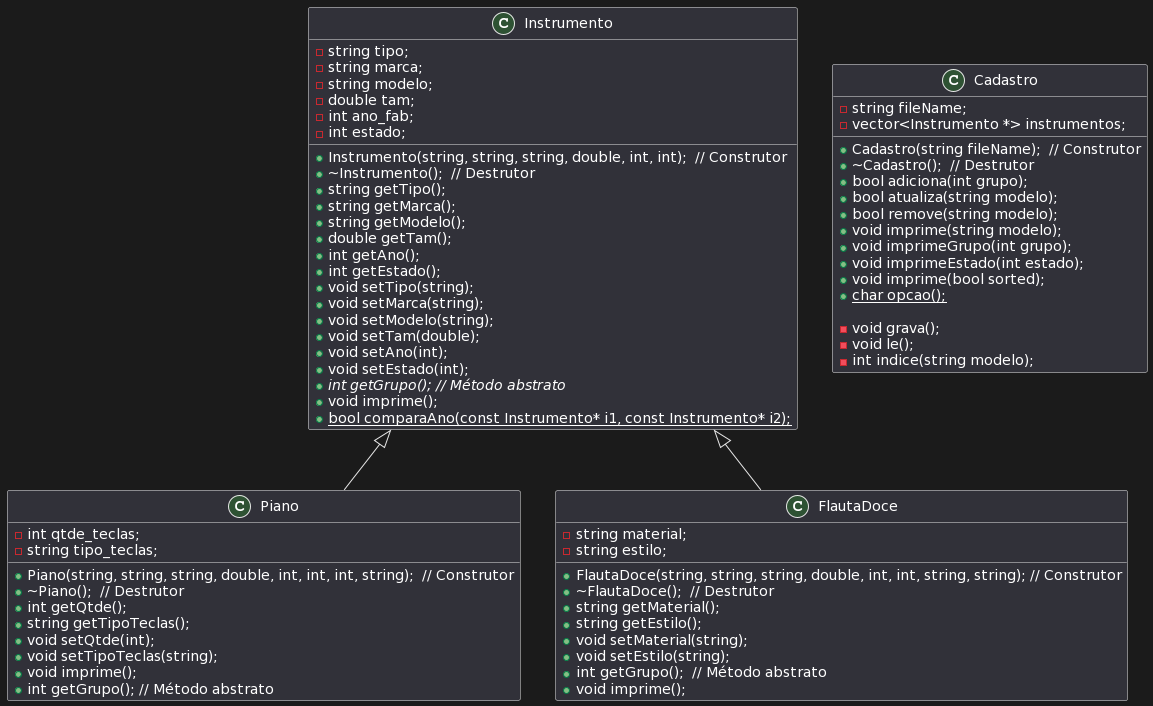

The diagram above was rendered by PlantUML. Its source (embedded in the PNG):
@startuml
class Instrumento {
        + Instrumento(string, string, string, double, int, int);  // Construtor
        + ~Instrumento();  // Destrutor
        + string getTipo();
        + string getMarca();
        + string getModelo();
        + double getTam();
        + int getAno();
        + int getEstado();
        + void setTipo(string);
        + void setMarca(string);
        + void setModelo(string);
        + void setTam(double);
        + void setAno(int);
        + void setEstado(int);
        + int getGrupo(); {abstract} // Método abstrato
        + void imprime();
        + bool comparaAno(const Instrumento* i1, const Instrumento* i2); {static}
        - string tipo;
        - string marca;
        - string modelo;
        - double tam;
        - int ano_fab;
        - int estado;


}

Instrumento <|-- Piano 
Instrumento <|-- FlautaDoce

class Piano {
        + Piano(string, string, string, double, int, int, int, string);  // Construtor
        + ~Piano();  // Destrutor
        + int getQtde();
        + string getTipoTeclas();
        + void setQtde(int);
        + void setTipoTeclas(string);
        + void imprime();
        + int getGrupo(); // Método abstrato
        - int qtde_teclas;
        - string tipo_teclas;

}

class FlautaDoce {
        + FlautaDoce(string, string, string, double, int, int, string, string); // Construtor
        + ~FlautaDoce();  // Destrutor
        + string getMaterial();
        + string getEstilo();
        + void setMaterial(string);
        + void setEstilo(string);
        + int getGrupo();  // Método abstrato  
        + void imprime();
        - string material;
        - string estilo;
}

class Cadastro {
    + Cadastro(string fileName);  // Construtor
    + ~Cadastro();  // Destrutor
    + bool adiciona(int grupo);
    + bool atualiza(string modelo);
    + bool remove(string modelo);
    + void imprime(string modelo);
    + void imprimeGrupo(int grupo);
    + void imprimeEstado(int estado);
    + void imprime(bool sorted);
    + char opcao(); {static}

        - void grava();
        - void le();
        - int indice(string modelo);
        - string fileName;
        - vector<Instrumento *> instrumentos;
}
@enduml